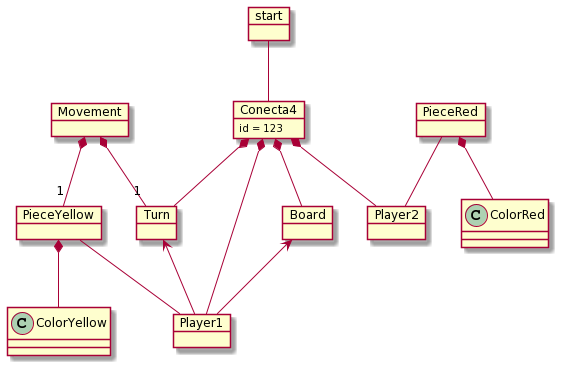

The diagram above was rendered by PlantUML. Its source (embedded in the PNG):
@startuml
object Conecta4 {
  id = 123
}

object PieceRed{

}

object PieceYellow{

}


object start

object Player1
object Player2
object Board
object Movement
object Turn

start -- Conecta4
Conecta4 *--  Board
Conecta4 *--   Player1
Conecta4 *--   Player2
Conecta4 *--  Turn

PieceYellow  *-- ColorYellow
PieceRed  *-- ColorRed

PieceYellow  -- Player1
PieceRed  -- Player2
Board <-- Player1
Turn <-- Player1


Movement *-- "1" Turn

Movement *-- "1" PieceYellow
@enduml